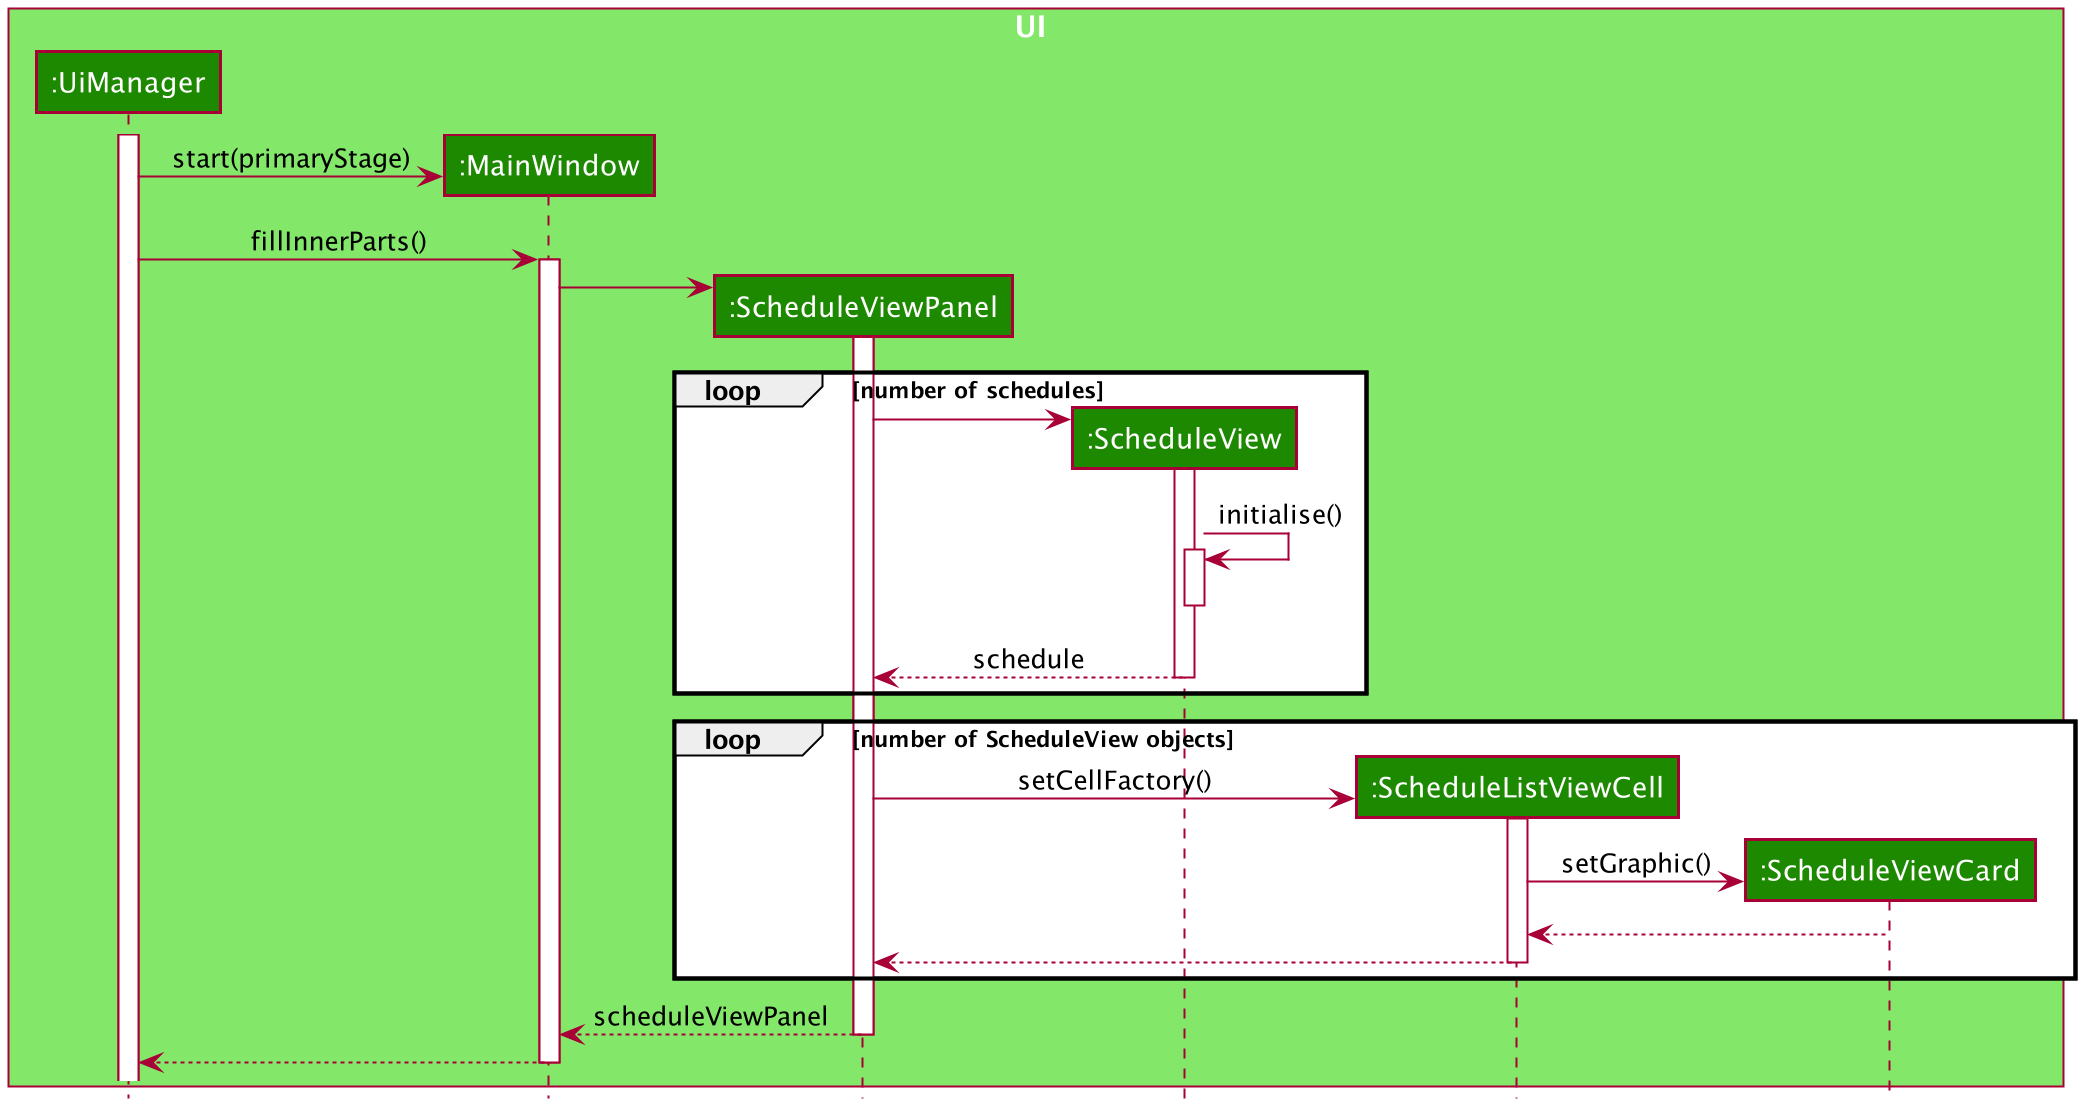

The diagram above was rendered by PlantUML. Its source (embedded in the PNG):
@startuml








skinparam BackgroundColor #FFFFFFF

skinparam Shadowing false

skinparam Class {
    FontColor #FFFFFF
    BorderThickness 1
    BorderColor #FFFFFF
    StereotypeFontColor #FFFFFF
    FontName Arial
}

skinparam Actor {
    BorderColor #000000
    Color #000000
    FontName Arial
}

skinparam Sequence {
    MessageAlign center
    BoxFontSize 15
    BoxPadding 0
    BoxFontColor #FFFFFF
    FontName Arial
}

skinparam Participant {
    FontColor #FFFFFFF
    Padding 20
}

skinparam MinClassWidth 50
skinparam ParticipantPadding 10
skinparam Shadowing false
skinparam DefaultTextAlignment center
skinparam packageStyle Rectangle

hide footbox
hide members
hide circle

box UI #83E769
participant ":UiManager" as UiManager #1D8900

activate UiManager
create ":MainWindow" as MainWindow #1D8900
UiManager -> MainWindow : start(primaryStage)

UiManager -> MainWindow : fillInnerParts()
activate MainWindow

create ":ScheduleViewPanel" as ScheduleViewPanel #1D8900
MainWindow -> ScheduleViewPanel
activate ScheduleViewPanel

loop number of schedules
create ":ScheduleView" as ScheduleView #1D8900
ScheduleViewPanel -> ScheduleView


activate ScheduleView

ScheduleView -> ScheduleView : initialise()
activate ScheduleView
deactivate ScheduleView
ScheduleView --> ScheduleViewPanel : schedule
deactivate ScheduleView
end loop

loop number of ScheduleView objects
create ":ScheduleListViewCell" as ScheduleListViewCell #1D8900
ScheduleViewPanel -> ScheduleListViewCell : setCellFactory()
activate ScheduleListViewCell

create ":ScheduleViewCard" as ScheduleViewCard #1D8900
ScheduleListViewCell -> ScheduleViewCard : setGraphic()
ScheduleViewCard --> ScheduleListViewCell:
ScheduleListViewCell --> ScheduleViewPanel
deactivate ScheduleListViewCell
end loop

ScheduleViewPanel --> MainWindow : scheduleViewPanel
deactivate ScheduleViewPanel

UiManager <-- MainWindow
deactivate MainWindow
end box
@enduml